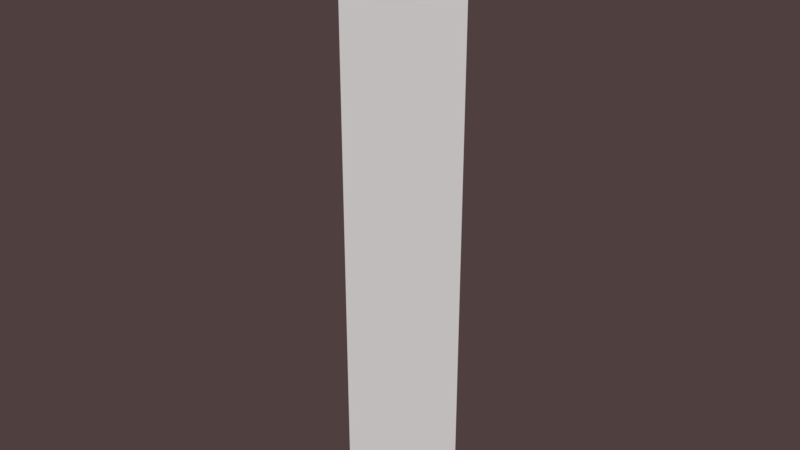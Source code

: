 # Source: caves_3.blend  (saved by Blender 2.79.6; exported with 4.5.12 LTS)
import bpy
from mathutils import Matrix  # noqa: F401  (used for matrix-valued properties, if any)

bpy.ops.wm.read_factory_settings(use_empty=True)
scene = bpy.context.scene
scene.name = 'caves_3'

# ---- collections
col_collection_1 = bpy.data.collections.new('Collection 1'); scene.collection.children.link(col_collection_1)

# ---- world
world_world = bpy.data.worlds.new('World'); scene.world = world_world
world_world.color = (0.08, 0.05, 0.05)
world_world.use_sun_shadow = False
world_world.sun_shadow_jitter_overblur = 0.0

# ---- meshes
me_caves_3 = bpy.data.meshes.new('caves_3')
me_caves_3.from_pydata([(-168.6, 168.6, -1137.0), (-168.6, 168.6, 337.3), (168.6, 168.6, -1137.0), (168.6, 168.6, 337.3)], [], [(0, 2, 3, 1)])
_uv = me_caves_3.uv_layers.new(name='UVMap')
_uv.uv.foreach_set('vector', [-10.28, -46.64, 11.28, -46.64, 11.28, 47.64, -10.28, 47.64])
me_caves_3.use_remesh_preserve_volume = False
me_caves_3.use_remesh_preserve_attributes = False
me_caves_3.use_mirror_vertex_groups = False
me_caves_3.update()

# ---- objects
ob_caves_3 = bpy.data.objects.new('caves_3', me_caves_3)

# ---- transforms, parenting, visibility, modifiers, constraints
ob_caves_3.location = (21.02, -53.75, 101.5)
ob_caves_3.lineart.crease_threshold = 0.0

# ---- collection membership
col_collection_1.objects.link(ob_caves_3)

# ---- scene / render settings (as saved in the file)
scene.frame_start = 1; scene.frame_end = 250; scene.frame_set(1)
scene.render.engine = 'BLENDER_EEVEE_NEXT'
scene.render.resolution_percentage = 50
scene.render.dither_intensity = 0.0
scene.cycles.use_denoising = False
scene.cycles.samples = 128
scene.cycles.sampling_pattern = 'TABULATED_SOBOL'
scene.cycles.use_adaptive_sampling = False
scene.cycles.use_light_tree = False
scene.view_settings.view_transform = 'Standard'
bpy.context.view_layer.update()

# ---- added for rendering (the .blend has no active camera and no usable light): camera, sun
cam_auto = bpy.data.cameras.new('AutoCamera')
cam_auto.lens = 50.0
cam_auto.sensor_width = 36.0
cam_auto.clip_end = 24561.4
ob_auto_camera = bpy.data.objects.new('AutoCamera', cam_auto)
scene.collection.objects.link(ob_auto_camera)
ob_auto_camera.location = (1420.53, -1564.54, 821.137)
ob_auto_camera.rotation_euler = (1.09748, -7.21219e-08, 0.694738)
scene.camera = ob_auto_camera
light_auto_sun = bpy.data.lights.new('AutoSun', 'SUN')
light_auto_sun.energy = 3.0
light_auto_sun.angle = 0.0523599
ob_auto_sun = bpy.data.objects.new('AutoSun', light_auto_sun)
scene.collection.objects.link(ob_auto_sun)
ob_auto_sun.rotation_euler = (0.872665, 0.174533, 0.523599)
bpy.context.view_layer.update()
